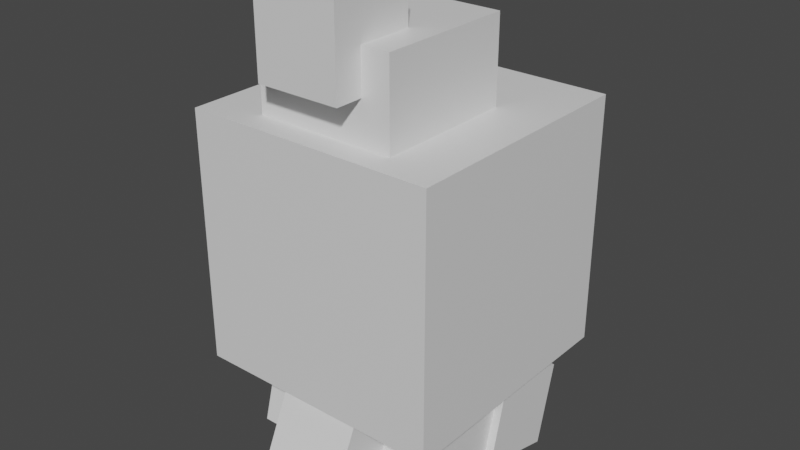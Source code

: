 # Source: castform_rain.blend  (saved by Blender 2.81.16; exported with 4.5.12 LTS)
import bpy
from mathutils import Matrix  # noqa: F401  (used for matrix-valued properties, if any)

bpy.ops.wm.read_factory_settings(use_empty=True)
scene = bpy.context.scene
scene.name = 'Scene'

# ---- collections
col_collection = bpy.data.collections.new('Collection'); scene.collection.children.link(col_collection)

# ---- materials (node trees are filled in below, after node groups)
mat_default_obj = bpy.data.materials.new('Default OBJ')
mat_default_obj.use_transparent_shadow = False

# ---- material node trees
mat_default_obj.use_nodes = True; mat_default_obj.node_tree.nodes.clear()
_N = mat_default_obj.node_tree.nodes; _L = mat_default_obj.node_tree.links
n0 = _N.new('ShaderNodeOutputMaterial'); n0.name = 'Material Output'; n0.location = (300, 300)
n1 = _N.new('ShaderNodeBsdfPrincipled'); n1.name = 'Principled BSDF'; n1.location = (10, 300)
n1.distribution = 'GGX'
n1.subsurface_method = 'BURLEY'
n1.inputs[3].default_value = 1.45
n1.inputs[27].default_value = (0.0, 0.0, 0.0, 1.0)
n1.inputs[28].default_value = 1.0
_L.new(n1.outputs[0], n0.inputs[0])
n0.is_active_output = True

# ---- world
world_world = bpy.data.worlds.new('World'); scene.world = world_world
world_world.use_nodes = True; world_world.node_tree.nodes.clear()
_N = world_world.node_tree.nodes; _L = world_world.node_tree.links
n0 = _N.new('ShaderNodeOutputWorld'); n0.name = 'World Output'; n0.location = (300, 300)
n1 = _N.new('ShaderNodeBackground'); n1.name = 'Background'; n1.location = (10, 300)
n1.inputs[0].default_value = (0.05088, 0.05088, 0.05088, 1.0)
_L.new(n1.outputs[0], n0.inputs[0])
n0.is_active_output = True
world_world.color = (0.05088, 0.05088, 0.05088)
world_world.use_sun_shadow = False
world_world.sun_shadow_jitter_overblur = 0.0

# ---- meshes
me_head = bpy.data.meshes.new('Head')
me_head.from_pydata([(0.25, -0.25, -0.25), (-0.25, -0.25, -0.25), (-0.25, 0.25, -0.25), (0.25, 0.25, -0.25), (-0.25, -0.25, 0.25), (0.25, -0.25, 0.25), (0.25, 0.25, 0.25), (-0.25, 0.25, 0.25)], [], [(0, 1, 2, 3), (4, 5, 6, 7), (3, 2, 7, 6), (5, 4, 1, 0), (5, 0, 3, 6), (1, 4, 7, 2)])
_uv = me_head.uv_layers.new(name='UVMap')
_uv.uv.foreach_set('vector', [0.125, 0.5, 0.25, 0.5, 0.25, 0.75, 0.125, 0.75, 0.375, 0.5, 0.5, 0.5, 0.5, 0.75, 0.375, 0.75, 0.125, 0.75, 0.25, 0.75, 0.25, 1.0, 0.125, 1.0, 0.25, 0.75, 0.375, 0.75, 0.375, 1.0, 0.25, 1.0, 0.0, 0.5, 0.125, 0.5, 0.125, 0.75, 0.0, 0.75, 0.25, 0.5, 0.375, 0.5, 0.375, 0.75, 0.25, 0.75])
me_head.materials.append(mat_default_obj)
me_head.use_remesh_fix_poles = True
me_head.use_remesh_preserve_attributes = False
me_head.use_mirror_vertex_groups = False
me_head.update()
me_cloud1 = bpy.data.meshes.new('Cloud1')
me_cloud1.from_pydata([(0.125, -0.03125, -0.125), (-0.125, -0.03125, -0.125), (-0.125, 0.03125, -0.125), (0.125, 0.03125, -0.125), (-0.125, -0.03125, 0.125), (0.125, -0.03125, 0.125), (0.125, 0.03125, 0.125), (-0.125, 0.03125, 0.125)], [], [(0, 1, 2, 3), (4, 5, 6, 7), (3, 2, 7, 6), (5, 4, 1, 0), (5, 0, 3, 6), (1, 4, 7, 2)])
_uv = me_cloud1.uv_layers.new(name='UVMap')
_uv.uv.foreach_set('vector', [0.0625, 0.3438, 0.125, 0.3438, 0.125, 0.375, 0.0625, 0.375, 0.1875, 0.3438, 0.25, 0.3438, 0.25, 0.375, 0.1875, 0.375, 0.0625, 0.375, 0.125, 0.375, 0.125, 0.5, 0.0625, 0.5, 0.125, 0.375, 0.1875, 0.375, 0.1875, 0.5, 0.125, 0.5, 0.0, 0.3438, 0.0625, 0.3438, 0.0625, 0.375, 0.0, 0.375, 0.125, 0.3438, 0.1875, 0.3438, 0.1875, 0.375, 0.125, 0.375])
me_cloud1.materials.append(mat_default_obj)
me_cloud1.use_remesh_fix_poles = True
me_cloud1.use_remesh_preserve_attributes = False
me_cloud1.use_mirror_vertex_groups = False
me_cloud1.update()
me_cloud2 = bpy.data.meshes.new('Cloud2')
me_cloud2.from_pydata([(0.09375, -0.1142, -0.06729), (-0.09375, -0.1142, -0.06729), (-0.09375, 0.06729, -0.1142), (0.09375, 0.06729, -0.1142), (-0.09375, -0.06729, 0.1142), (0.09375, -0.06729, 0.1142), (0.09375, 0.1142, 0.06729), (-0.09375, 0.1142, 0.06729)], [], [(0, 1, 2, 3), (4, 5, 6, 7), (3, 2, 7, 6), (5, 4, 1, 0), (5, 0, 3, 6), (1, 4, 7, 2)])
_uv = me_cloud2.uv_layers.new(name='UVMap')
_uv.uv.foreach_set('vector', [0.04688, 0.09375, 0.09375, 0.09375, 0.09375, 0.1875, 0.04688, 0.1875, 0.1406, 0.09375, 0.1875, 0.09375, 0.1875, 0.1875, 0.1406, 0.1875, 0.04688, 0.1875, 0.09375, 0.1875, 0.09375, 0.2812, 0.04688, 0.2812, 0.09375, 0.1875, 0.1406, 0.1875, 0.1406, 0.2812, 0.09375, 0.2812, 0.0, 0.09375, 0.04688, 0.09375, 0.04688, 0.1875, 0.0, 0.1875, 0.09375, 0.09375, 0.1406, 0.09375, 0.1406, 0.1875, 0.09375, 0.1875])
me_cloud2.materials.append(mat_default_obj)
me_cloud2.use_remesh_fix_poles = True
me_cloud2.use_remesh_preserve_attributes = False
me_cloud2.use_mirror_vertex_groups = False
me_cloud2.update()
me_cloud3 = bpy.data.meshes.new('Cloud3')
me_cloud3.from_pydata([(0.09375, -0.1142, -0.06729), (-0.09375, -0.1142, -0.06729), (-0.09375, 0.06729, -0.1142), (0.09375, 0.06729, -0.1142), (-0.09375, -0.06729, 0.1142), (0.09375, -0.06729, 0.1142), (0.09375, 0.1142, 0.06729), (-0.09375, 0.1142, 0.06729)], [], [(0, 1, 2, 3), (4, 5, 6, 7), (3, 2, 7, 6), (5, 4, 1, 0), (5, 0, 3, 6), (1, 4, 7, 2)])
_uv = me_cloud3.uv_layers.new(name='UVMap')
_uv.uv.foreach_set('vector', [0.04688, 0.09375, 0.09375, 0.09375, 0.09375, 0.1875, 0.04688, 0.1875, 0.1406, 0.09375, 0.1875, 0.09375, 0.1875, 0.1875, 0.1406, 0.1875, 0.04688, 0.1875, 0.09375, 0.1875, 0.09375, 0.2812, 0.04688, 0.2812, 0.09375, 0.1875, 0.1406, 0.1875, 0.1406, 0.2812, 0.09375, 0.2812, 0.0, 0.09375, 0.04688, 0.09375, 0.04688, 0.1875, 0.0, 0.1875, 0.09375, 0.09375, 0.1406, 0.09375, 0.1406, 0.1875, 0.09375, 0.1875])
me_cloud3.materials.append(mat_default_obj)
me_cloud3.use_remesh_fix_poles = True
me_cloud3.use_remesh_preserve_attributes = False
me_cloud3.use_mirror_vertex_groups = False
me_cloud3.update()
me_cloud4 = bpy.data.meshes.new('Cloud4')
me_cloud4.from_pydata([(0.09375, -0.115, -0.06603), (-0.09375, -0.115, -0.06603), (-0.09375, 0.06603, -0.115), (0.09375, 0.06603, -0.115), (-0.09375, -0.06603, 0.115), (0.09375, -0.06603, 0.115), (0.09375, 0.115, 0.06603), (-0.09375, 0.115, 0.06603)], [], [(0, 1, 2, 3), (4, 5, 6, 7), (3, 2, 7, 6), (5, 4, 1, 0), (5, 0, 3, 6), (1, 4, 7, 2)])
_uv = me_cloud4.uv_layers.new(name='UVMap')
_uv.uv.foreach_set('vector', [0.04688, 0.09375, 0.09375, 0.09375, 0.09375, 0.1875, 0.04688, 0.1875, 0.1406, 0.09375, 0.1875, 0.09375, 0.1875, 0.1875, 0.1406, 0.1875, 0.04688, 0.1875, 0.09375, 0.1875, 0.09375, 0.2812, 0.04688, 0.2812, 0.09375, 0.1875, 0.1406, 0.1875, 0.1406, 0.2812, 0.09375, 0.2812, 0.0, 0.09375, 0.04688, 0.09375, 0.04688, 0.1875, 0.0, 0.1875, 0.09375, 0.09375, 0.1406, 0.09375, 0.1406, 0.1875, 0.09375, 0.1875])
me_cloud4.materials.append(mat_default_obj)
me_cloud4.use_remesh_fix_poles = True
me_cloud4.use_remesh_preserve_attributes = False
me_cloud4.use_mirror_vertex_groups = False
me_cloud4.update()
me_cloud5 = bpy.data.meshes.new('Cloud5')
me_cloud5.from_pydata([(0.09375, -0.115, -0.06603), (-0.09375, -0.115, -0.06603), (-0.09375, 0.06603, -0.115), (0.09375, 0.06603, -0.115), (-0.09375, -0.06603, 0.115), (0.09375, -0.06603, 0.115), (0.09375, 0.115, 0.06603), (-0.09375, 0.115, 0.06603)], [], [(0, 1, 2, 3), (4, 5, 6, 7), (3, 2, 7, 6), (5, 4, 1, 0), (5, 0, 3, 6), (1, 4, 7, 2)])
_uv = me_cloud5.uv_layers.new(name='UVMap')
_uv.uv.foreach_set('vector', [0.04688, 0.09375, 0.09375, 0.09375, 0.09375, 0.1875, 0.04688, 0.1875, 0.1406, 0.09375, 0.1875, 0.09375, 0.1875, 0.1875, 0.1406, 0.1875, 0.04688, 0.1875, 0.09375, 0.1875, 0.09375, 0.2812, 0.04688, 0.2812, 0.09375, 0.1875, 0.1406, 0.1875, 0.1406, 0.2812, 0.09375, 0.2812, 0.0, 0.09375, 0.04688, 0.09375, 0.04688, 0.1875, 0.0, 0.1875, 0.09375, 0.09375, 0.1406, 0.09375, 0.1406, 0.1875, 0.09375, 0.1875])
me_cloud5.materials.append(mat_default_obj)
me_cloud5.use_remesh_fix_poles = True
me_cloud5.use_remesh_preserve_attributes = False
me_cloud5.use_mirror_vertex_groups = False
me_cloud5.update()
me_cloud6 = bpy.data.meshes.new('Cloud6')
me_cloud6.from_pydata([(0.09375, -0.1243, -0.04624), (-0.09375, -0.1243, -0.04624), (-0.09375, 0.04624, -0.1243), (0.09375, 0.04624, -0.1243), (-0.09375, -0.04624, 0.1243), (0.09375, -0.04624, 0.1243), (0.09375, 0.1243, 0.04624), (-0.09375, 0.1243, 0.04624)], [], [(0, 1, 2, 3), (4, 5, 6, 7), (3, 2, 7, 6), (5, 4, 1, 0), (5, 0, 3, 6), (1, 4, 7, 2)])
_uv = me_cloud6.uv_layers.new(name='UVMap')
_uv.uv.foreach_set('vector', [0.04688, 0.09375, 0.09375, 0.09375, 0.09375, 0.1875, 0.04688, 0.1875, 0.1406, 0.09375, 0.1875, 0.09375, 0.1875, 0.1875, 0.1406, 0.1875, 0.04688, 0.1875, 0.09375, 0.1875, 0.09375, 0.2812, 0.04688, 0.2812, 0.09375, 0.1875, 0.1406, 0.1875, 0.1406, 0.2812, 0.09375, 0.2812, 0.0, 0.09375, 0.04688, 0.09375, 0.04688, 0.1875, 0.0, 0.1875, 0.09375, 0.09375, 0.1406, 0.09375, 0.1406, 0.1875, 0.09375, 0.1875])
me_cloud6.materials.append(mat_default_obj)
me_cloud6.use_remesh_fix_poles = True
me_cloud6.use_remesh_preserve_attributes = False
me_cloud6.use_mirror_vertex_groups = False
me_cloud6.update()
me_cloud7 = bpy.data.meshes.new('Cloud7')
me_cloud7.from_pydata([(0.09375, -0.1243, -0.04624), (-0.09375, -0.1243, -0.04624), (-0.09375, 0.04624, -0.1243), (0.09375, 0.04624, -0.1243), (-0.09375, -0.04624, 0.1243), (0.09375, -0.04624, 0.1243), (0.09375, 0.1243, 0.04624), (-0.09375, 0.1243, 0.04624)], [], [(0, 1, 2, 3), (4, 5, 6, 7), (3, 2, 7, 6), (5, 4, 1, 0), (5, 0, 3, 6), (1, 4, 7, 2)])
_uv = me_cloud7.uv_layers.new(name='UVMap')
_uv.uv.foreach_set('vector', [0.04688, 0.09375, 0.09375, 0.09375, 0.09375, 0.1875, 0.04688, 0.1875, 0.1406, 0.09375, 0.1875, 0.09375, 0.1875, 0.1875, 0.1406, 0.1875, 0.04688, 0.1875, 0.09375, 0.1875, 0.09375, 0.2812, 0.04688, 0.2812, 0.09375, 0.1875, 0.1406, 0.1875, 0.1406, 0.2812, 0.09375, 0.2812, 0.0, 0.09375, 0.04688, 0.09375, 0.04688, 0.1875, 0.0, 0.1875, 0.09375, 0.09375, 0.1406, 0.09375, 0.1406, 0.1875, 0.09375, 0.1875])
me_cloud7.materials.append(mat_default_obj)
me_cloud7.use_remesh_fix_poles = True
me_cloud7.use_remesh_preserve_attributes = False
me_cloud7.use_mirror_vertex_groups = False
me_cloud7.update()
me_drip1 = bpy.data.meshes.new('Drip1')
me_drip1.from_pydata([(0.2812, 0.03125, -0.2812), (-0.2812, 0.03125, -0.2812), (-0.2812, 0.5938, -0.2812), (0.2812, 0.5938, -0.2812), (-0.2812, 0.03125, 0.2812), (0.2812, 0.03125, 0.2812), (0.2812, 0.5938, 0.2812), (-0.2812, 0.5938, 0.2812)], [], [(0, 1, 2, 3), (4, 5, 6, 7), (3, 2, 7, 6), (5, 4, 1, 0), (5, 0, 3, 6), (1, 4, 7, 2)])
_uv = me_drip1.uv_layers.new(name='UVMap')
_uv.uv.foreach_set('vector', [0.5781, 0.0, 0.7188, 0.0, 0.7188, 0.2812, 0.5781, 0.2812, 0.8594, 0.0, 1.0, 0.0, 1.0, 0.2812, 0.8594, 0.2812, 0.5781, 0.2812, 0.7188, 0.2812, 0.7188, 0.5625, 0.5781, 0.5625, 0.7188, 0.2812, 0.8594, 0.2812, 0.8594, 0.5625, 0.7188, 0.5625, 0.4375, 0.0, 0.5781, 0.0, 0.5781, 0.2812, 0.4375, 0.2812, 0.7188, 0.0, 0.8594, 0.0, 0.8594, 0.2812, 0.7188, 0.2812])
me_drip1.materials.append(mat_default_obj)
me_drip1.use_remesh_fix_poles = True
me_drip1.use_remesh_preserve_attributes = False
me_drip1.use_mirror_vertex_groups = False
me_drip1.update()
me_drip2 = bpy.data.meshes.new('Drip2')
me_drip2.from_pydata([(0.1562, -0.09375, -0.1562), (-0.1562, -0.09375, -0.1562), (-0.1562, 0.09375, -0.1562), (0.1562, 0.09375, -0.1562), (-0.1562, -0.09375, 0.1562), (0.1562, -0.09375, 0.1562), (0.1562, 0.09375, 0.1562), (-0.1562, 0.09375, 0.1562)], [], [(0, 1, 2, 3), (4, 5, 6, 7), (3, 2, 7, 6), (5, 4, 1, 0), (5, 0, 3, 6), (1, 4, 7, 2)])
_uv = me_drip2.uv_layers.new(name='UVMap')
_uv.uv.foreach_set('vector', [0.7656, 0.5625, 0.8438, 0.5625, 0.8438, 0.6562, 0.7656, 0.6562, 0.9219, 0.5625, 1.0, 0.5625, 1.0, 0.6562, 0.9219, 0.6562, 0.7656, 0.6562, 0.8438, 0.6562, 0.8438, 0.8125, 0.7656, 0.8125, 0.8438, 0.6562, 0.9219, 0.6562, 0.9219, 0.8125, 0.8438, 0.8125, 0.6875, 0.5625, 0.7656, 0.5625, 0.7656, 0.6562, 0.6875, 0.6562, 0.8438, 0.5625, 0.9219, 0.5625, 0.9219, 0.6562, 0.8438, 0.6562])
me_drip2.materials.append(mat_default_obj)
me_drip2.use_remesh_fix_poles = True
me_drip2.use_remesh_preserve_attributes = False
me_drip2.use_mirror_vertex_groups = False
me_drip2.update()
me_drip3 = bpy.data.meshes.new('Drip3')
me_drip3.from_pydata([(0.09375, -0.09375, -0.09375), (-0.09375, -0.09375, -0.09375), (-0.09375, 0.09375, -0.09375), (0.09375, 0.09375, -0.09375), (-0.09375, -0.09375, 0.09375), (0.09375, -0.09375, 0.09375), (0.09375, 0.09375, 0.09375), (-0.09375, 0.09375, 0.09375)], [], [(0, 1, 2, 3), (4, 5, 6, 7), (3, 2, 7, 6), (5, 4, 1, 0), (5, 0, 3, 6), (1, 4, 7, 2)])
_uv = me_drip3.uv_layers.new(name='UVMap')
_uv.uv.foreach_set('vector', [0.8594, 0.8125, 0.9062, 0.8125, 0.9062, 0.9062, 0.8594, 0.9062, 0.9531, 0.8125, 1.0, 0.8125, 1.0, 0.9062, 0.9531, 0.9062, 0.8594, 0.9062, 0.9062, 0.9062, 0.9062, 1.0, 0.8594, 1.0, 0.9062, 0.9062, 0.9531, 0.9062, 0.9531, 1.0, 0.9062, 1.0, 0.8125, 0.8125, 0.8594, 0.8125, 0.8594, 0.9062, 0.8125, 0.9062, 0.9062, 0.8125, 0.9531, 0.8125, 0.9531, 0.9062, 0.9062, 0.9062])
me_drip3.materials.append(mat_default_obj)
me_drip3.use_remesh_fix_poles = True
me_drip3.use_remesh_preserve_attributes = False
me_drip3.use_mirror_vertex_groups = False
me_drip3.update()

# ---- objects
ob_head = bpy.data.objects.new('Head', me_head)
ob_cloud1 = bpy.data.objects.new('Cloud1', me_cloud1)
ob_cloud2 = bpy.data.objects.new('Cloud2', me_cloud2)
ob_cloud3 = bpy.data.objects.new('Cloud3', me_cloud3)
ob_cloud4 = bpy.data.objects.new('Cloud4', me_cloud4)
ob_cloud5 = bpy.data.objects.new('Cloud5', me_cloud5)
ob_cloud6 = bpy.data.objects.new('Cloud6', me_cloud6)
ob_cloud7 = bpy.data.objects.new('Cloud7', me_cloud7)
ob_drip1 = bpy.data.objects.new('Drip1', me_drip1)
ob_drip2 = bpy.data.objects.new('Drip2', me_drip2)
ob_drip3 = bpy.data.objects.new('Drip3', me_drip3)

# ---- transforms, parenting, visibility, modifiers, constraints
ob_head.parent = ob_cloud1
ob_head.matrix_parent_inverse = Matrix(((1.0, 0.0, 0.0, -0.0), (0.0, -1.629e-07, 1.0, -0.267), (0.0, -1.0, -1.629e-07, 1.504e-07), (-0.0, 0.0, -0.0, 1.0)))
ob_head.location = (0.0, 5.091e-08, 0.5615)
ob_head.rotation_euler = (1.571, -0.0, 0.0)
ob_head.lineart.crease_threshold = 0.0
ob_cloud1.location = (0.0, 1.069e-07, 0.267)
ob_cloud1.rotation_euler = (1.571, -0.0, 0.0)
ob_cloud1.lineart.crease_threshold = 0.0
ob_cloud2.parent = ob_cloud1
ob_cloud2.matrix_parent_inverse = Matrix(((1.0, 0.0, 0.0, -0.0), (0.0, -1.629e-07, 1.0, -0.267), (0.0, -1.0, -1.629e-07, 1.504e-07), (-0.0, 0.0, -0.0, 1.0)))
ob_cloud2.location = (0.1562, 0.1005, 0.1621)
ob_cloud2.rotation_euler = (1.571, -0.0, 0.0)
ob_cloud2.lineart.crease_threshold = 0.0
ob_cloud3.parent = ob_cloud1
ob_cloud3.matrix_parent_inverse = Matrix(((1.0, 0.0, 0.0, -0.0), (0.0, -1.629e-07, 1.0, -0.267), (0.0, -1.0, -1.629e-07, 1.504e-07), (-0.0, 0.0, -0.0, 1.0)))
ob_cloud3.location = (-0.1562, 0.1005, 0.1621)
ob_cloud3.rotation_euler = (1.571, -0.0, 0.0)
ob_cloud3.lineart.crease_threshold = 0.0
ob_cloud4.parent = ob_cloud1
ob_cloud4.matrix_parent_inverse = Matrix(((1.0, 0.0, 0.0, -0.0), (0.0, -1.629e-07, 1.0, -0.267), (0.0, -1.0, -1.629e-07, 1.504e-07), (-0.0, 0.0, -0.0, 1.0)))
ob_cloud4.location = (0.1375, -0.0818, 0.1558)
ob_cloud4.rotation_euler = (1.571, -0.0, 0.0)
ob_cloud4.lineart.crease_threshold = 0.0
ob_cloud5.parent = ob_cloud1
ob_cloud5.matrix_parent_inverse = Matrix(((1.0, 0.0, 0.0, -0.0), (0.0, -1.629e-07, 1.0, -0.267), (0.0, -1.0, -1.629e-07, 1.504e-07), (-0.0, 0.0, -0.0, 1.0)))
ob_cloud5.location = (-0.1375, -0.0818, 0.1558)
ob_cloud5.rotation_euler = (1.571, -0.0, 0.0)
ob_cloud5.lineart.crease_threshold = 0.0
ob_cloud6.parent = ob_cloud1
ob_cloud6.matrix_parent_inverse = Matrix(((1.0, 0.0, 0.0, -0.0), (0.0, -1.629e-07, 1.0, -0.267), (0.0, -1.0, -1.629e-07, 1.504e-07), (-0.0, 0.0, -0.0, 1.0)))
ob_cloud6.location = (0.0, 0.1894, 0.1562)
ob_cloud6.rotation_euler = (1.571, -0.0, 0.0)
ob_cloud6.lineart.crease_threshold = 0.0
ob_cloud7.parent = ob_cloud1
ob_cloud7.matrix_parent_inverse = Matrix(((1.0, 0.0, 0.0, -0.0), (0.0, -1.629e-07, 1.0, -0.267), (0.0, -1.0, -1.629e-07, 1.504e-07), (-0.0, 0.0, -0.0, 1.0)))
ob_cloud7.location = (0.0, -0.2106, 0.1562)
ob_cloud7.rotation_euler = (1.571, -0.0, 0.0)
ob_cloud7.lineart.crease_threshold = 0.0
ob_drip1.parent = ob_head
ob_drip1.matrix_parent_inverse = Matrix(((1.0, 0.0, 0.0, -0.0), (0.0, -1.629e-07, 1.0, -0.6107), (0.0, -1.0, -1.629e-07, 1.504e-07), (-0.0, 0.0, -0.0, 1.0)))
ob_drip1.location = (0.0, 1.043e-07, 0.2982)
ob_drip1.rotation_euler = (1.571, -0.0, 0.0)
ob_drip1.lineart.crease_threshold = 0.0
ob_drip2.parent = ob_head
ob_drip2.matrix_parent_inverse = Matrix(((1.0, 0.0, 0.0, -0.0), (0.0, -1.629e-07, 1.0, -0.6107), (0.0, -1.0, -1.629e-07, 1.504e-07), (-0.0, 0.0, -0.0, 1.0)))
ob_drip2.location = (0.0, -0.06875, 0.9857)
ob_drip2.rotation_euler = (1.571, -0.0, 0.0)
ob_drip2.lineart.crease_threshold = 0.0
ob_drip3.parent = ob_drip2
ob_drip3.matrix_parent_inverse = Matrix(((1.0, 0.0, 0.0, -0.0), (0.0, -1.629e-07, 1.0, -0.9857), (-0.0, -1.0, -1.629e-07, -0.06875), (-0.0, 0.0, -0.0, 1.0)))
ob_drip3.location = (0.0, -0.1938, 1.079)
ob_drip3.rotation_euler = (1.571, -0.0, 0.0)
ob_drip3.lineart.crease_threshold = 0.0

# ---- collection membership
col_collection.objects.link(ob_head)
col_collection.objects.link(ob_cloud1)
col_collection.objects.link(ob_cloud2)
col_collection.objects.link(ob_cloud3)
col_collection.objects.link(ob_cloud4)
col_collection.objects.link(ob_cloud5)
col_collection.objects.link(ob_cloud6)
col_collection.objects.link(ob_cloud7)
col_collection.objects.link(ob_drip1)
col_collection.objects.link(ob_drip2)
col_collection.objects.link(ob_drip3)

# ---- scene / render settings (as saved in the file)
scene.frame_start = 1; scene.frame_end = 250; scene.frame_set(1)
scene.render.engine = 'BLENDER_EEVEE_NEXT'
scene.cycles.use_denoising = False
scene.cycles.samples = 128
scene.cycles.sampling_pattern = 'TABULATED_SOBOL'
scene.cycles.use_adaptive_sampling = False
scene.cycles.use_light_tree = False
scene.view_settings.view_transform = 'Filmic'
bpy.context.view_layer.update()

# ---- added for rendering (the .blend has no active camera and no usable light): camera, sun
cam_auto = bpy.data.cameras.new('AutoCamera')
cam_auto.lens = 50.0
cam_auto.sensor_width = 36.0
cam_auto.clip_end = 1000.0
ob_auto_camera = bpy.data.objects.new('AutoCamera', cam_auto)
scene.collection.objects.link(ob_auto_camera)
ob_auto_camera.location = (1.2852, -1.55284, 1.60612)
ob_auto_camera.rotation_euler = (1.09748, -7.21219e-08, 0.694738)
scene.camera = ob_auto_camera
light_auto_sun = bpy.data.lights.new('AutoSun', 'SUN')
light_auto_sun.energy = 3.0
light_auto_sun.angle = 0.0523599
ob_auto_sun = bpy.data.objects.new('AutoSun', light_auto_sun)
scene.collection.objects.link(ob_auto_sun)
ob_auto_sun.rotation_euler = (0.872665, 0.174533, 0.523599)
bpy.context.view_layer.update()
